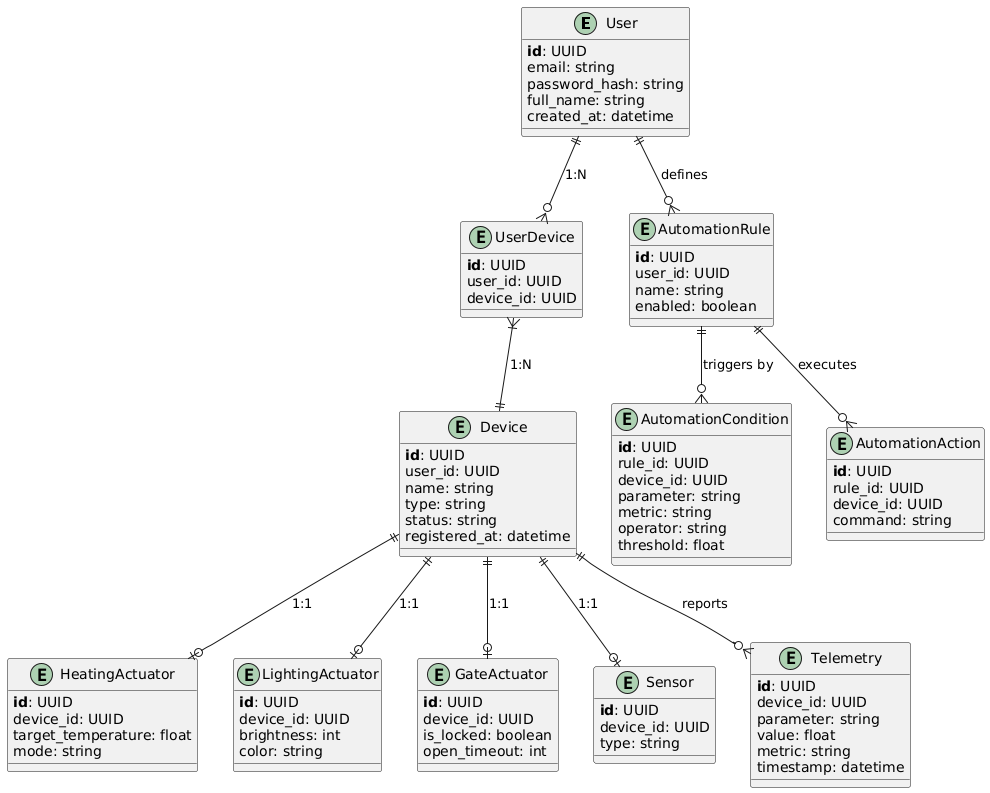

The diagram above was rendered by PlantUML. Its source (embedded in the PNG):
@startuml
!define primary_key(x) <b>x</b>

entity "User" as user {
  primary_key(id): UUID
  email: string
  password_hash: string
  full_name: string
  created_at: datetime
}

entity "UserDevice" as user_device {
  primary_key(id): UUID
  user_id: UUID
  device_id: UUID
}

entity "Device" as device {
  primary_key(id): UUID
  user_id: UUID
  name: string
  type: string
  status: string
  registered_at: datetime
}
entity "HeatingActuator" as heat {
  primary_key(id): UUID
  device_id: UUID
  target_temperature: float
  mode: string
}

entity "LightingActuator" as light {
  primary_key(id): UUID
  device_id: UUID
  brightness: int
  color: string
}

entity "GateActuator" as gate {
  primary_key(id): UUID
  device_id: UUID
  is_locked: boolean
  open_timeout: int
}

entity "Sensor" as sensor {
  primary_key(id): UUID
  device_id: UUID
  type: string
}

entity "Telemetry" as telemetry {
  primary_key(id): UUID
  device_id: UUID
  parameter: string
  value: float
  metric: string
  timestamp: datetime
}

entity "AutomationRule" as rule {
  primary_key(id): UUID
  user_id: UUID
  name: string
  enabled: boolean
}

entity "AutomationCondition" as condition {
  primary_key(id): UUID
  rule_id: UUID
  device_id: UUID
  parameter: string
  metric: string
  operator: string
  threshold: float
}

entity "AutomationAction" as action {
  primary_key(id): UUID
  rule_id: UUID
  device_id: UUID
  command: string
}

user ||--o{ user_device : "1:N"
user_device }|--|| device : "1:N"
device ||--o{ telemetry : reports
user ||--o{ rule : defines
rule ||--o{ condition : triggers by
rule ||--o{ action : executes
device ||--o| heat : "1:1"
device ||--o| light : "1:1"
device ||--o| gate : "1:1"
device ||--o| sensor : "1:1"

@enduml